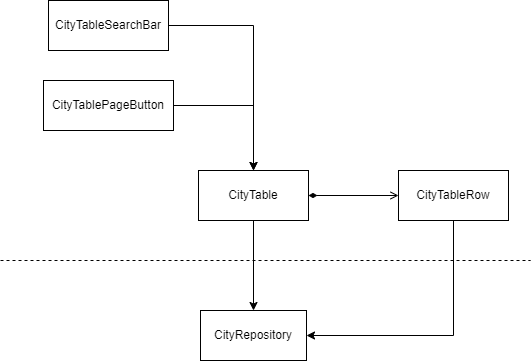

The diagram above was exported from draw.io. Its source (the exported page's mxGraphModel, read from the mxfile embedded in the PNG):
<mxGraphModel dx="977" dy="671" grid="1" gridSize="10" guides="1" tooltips="1" connect="1" arrows="1" fold="1" page="0" pageScale="1" pageWidth="850" pageHeight="1100" math="0" shadow="0">
  <root>
    <mxCell id="0" />
    <mxCell id="1" parent="0" />
    <mxCell id="DAW3F35rRAwd7cWsmv3t-1" value="CityRepository" style="html=1;whiteSpace=wrap;" parent="1" vertex="1">
      <mxGeometry x="350" y="570" width="106" height="50" as="geometry" />
    </mxCell>
    <mxCell id="DAW3F35rRAwd7cWsmv3t-23" style="edgeStyle=orthogonalEdgeStyle;rounded=0;orthogonalLoop=1;jettySize=auto;html=1;" parent="1" source="DAW3F35rRAwd7cWsmv3t-4" target="DAW3F35rRAwd7cWsmv3t-10" edge="1">
      <mxGeometry relative="1" as="geometry" />
    </mxCell>
    <mxCell id="DAW3F35rRAwd7cWsmv3t-4" value="CityTablePageButton" style="html=1;whiteSpace=wrap;" parent="1" vertex="1">
      <mxGeometry x="193" y="340" width="130" height="50" as="geometry" />
    </mxCell>
    <mxCell id="DAW3F35rRAwd7cWsmv3t-26" style="edgeStyle=orthogonalEdgeStyle;rounded=0;orthogonalLoop=1;jettySize=auto;html=1;" parent="1" source="DAW3F35rRAwd7cWsmv3t-5" target="DAW3F35rRAwd7cWsmv3t-10" edge="1">
      <mxGeometry relative="1" as="geometry" />
    </mxCell>
    <mxCell id="DAW3F35rRAwd7cWsmv3t-5" value="CityTableSearchBar" style="html=1;whiteSpace=wrap;" parent="1" vertex="1">
      <mxGeometry x="198" y="260" width="120" height="50" as="geometry" />
    </mxCell>
    <mxCell id="DAW3F35rRAwd7cWsmv3t-13" style="edgeStyle=orthogonalEdgeStyle;rounded=0;orthogonalLoop=1;jettySize=auto;html=1;startArrow=diamondThin;startFill=1;endArrow=open;endFill=0;" parent="1" source="DAW3F35rRAwd7cWsmv3t-10" target="DAW3F35rRAwd7cWsmv3t-12" edge="1">
      <mxGeometry relative="1" as="geometry" />
    </mxCell>
    <mxCell id="f2hq9kfkGWWi7JUD6FrL-1" style="edgeStyle=orthogonalEdgeStyle;rounded=0;orthogonalLoop=1;jettySize=auto;html=1;" parent="1" source="DAW3F35rRAwd7cWsmv3t-10" target="DAW3F35rRAwd7cWsmv3t-1" edge="1">
      <mxGeometry relative="1" as="geometry" />
    </mxCell>
    <mxCell id="DAW3F35rRAwd7cWsmv3t-10" value="CityTable" style="html=1;whiteSpace=wrap;" parent="1" vertex="1">
      <mxGeometry x="348" y="430" width="110" height="50" as="geometry" />
    </mxCell>
    <mxCell id="f2hq9kfkGWWi7JUD6FrL-6" style="edgeStyle=orthogonalEdgeStyle;rounded=0;orthogonalLoop=1;jettySize=auto;html=1;exitX=0.5;exitY=1;exitDx=0;exitDy=0;entryX=1;entryY=0.5;entryDx=0;entryDy=0;" parent="1" source="DAW3F35rRAwd7cWsmv3t-12" target="DAW3F35rRAwd7cWsmv3t-1" edge="1">
      <mxGeometry relative="1" as="geometry" />
    </mxCell>
    <mxCell id="DAW3F35rRAwd7cWsmv3t-12" value="CityTableRow" style="html=1;whiteSpace=wrap;" parent="1" vertex="1">
      <mxGeometry x="548" y="430" width="110" height="50" as="geometry" />
    </mxCell>
    <mxCell id="WTJc79kztipwIM0w329c-1" value="" style="endArrow=none;dashed=1;html=1;rounded=0;" edge="1" parent="1">
      <mxGeometry width="50" height="50" relative="1" as="geometry">
        <mxPoint x="150" y="520" as="sourcePoint" />
        <mxPoint x="680" y="520" as="targetPoint" />
      </mxGeometry>
    </mxCell>
  </root>
</mxGraphModel>